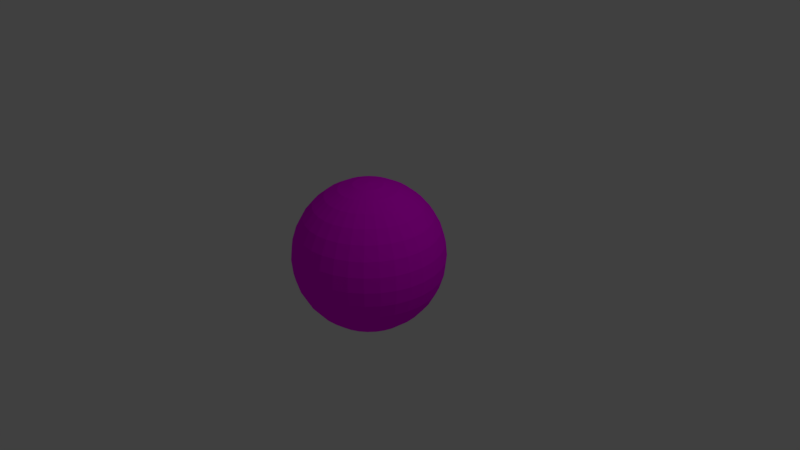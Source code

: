 # Source: sakalbola.blend  (saved by Blender 2.79.0; exported with 4.5.12 LTS)
import bpy
from mathutils import Matrix  # noqa: F401  (used for matrix-valued properties, if any)

bpy.ops.wm.read_factory_settings(use_empty=True)
scene = bpy.context.scene
scene.name = 'Scene'

# ---- collections
col_collection_1 = bpy.data.collections.new('Collection 1'); scene.collection.children.link(col_collection_1)

# ---- images (referenced by path relative to the original .blend; pixels are not part of the script)
import os
ASSET_DIR = os.environ.get("B2B_ASSET_DIR", "")  # directory of the original .blend (textures are referenced by path, not embedded)
HERE = os.path.dirname(os.path.abspath(__file__))  # packed textures are extracted next to this script under _unpacked/

def load_image(name, relpath, width, height, colorspace="sRGB"):
    """Load a texture the original file referenced (path relative to the .blend, or extracted next to this script)."""
    p = next((c for c in (os.path.join(HERE, relpath), os.path.join(ASSET_DIR, relpath)) if relpath and os.path.exists(c)), "")
    if p:
        img = bpy.data.images.load(p, check_existing=True)
        img.name = name
    else:  # same state as the original file: an image datablock whose file is absent (Cycles renders it pink)
        img = bpy.data.images.new(name, width, height)
        img.source = "FILE"
        img.filepath = "//" + (relpath or name)
    img.colorspace_settings.name = colorspace
    return img
img_skalbola = load_image('skalbola', 'skalbola.png', 1024, 1024, 'sRGB')

# ---- materials (node trees are filled in below, after node groups)
mat_material_001 = bpy.data.materials.new('Material.001')
mat_material_001.alpha_threshold = 0.0
mat_material_001.roughness = 0.5

# ---- material node trees
mat_material_001.use_nodes = True; mat_material_001.node_tree.nodes.clear()
_N = mat_material_001.node_tree.nodes; _L = mat_material_001.node_tree.links
n0 = _N.new('ShaderNodeOutputMaterial'); n0.name = 'Material Output'; n0.location = (300, 300)
n1 = _N.new('ShaderNodeBsdfDiffuse'); n1.name = 'Diffuse BSDF'; n1.location = (10, 300)
n2 = _N.new('ShaderNodeTexImage'); n2.name = 'Image Texture'; n2.location = (-180, 300)
n2.width = 140
n2.image = img_skalbola
_L.new(n1.outputs[0], n0.inputs[0])
_L.new(n2.outputs[0], n1.inputs[0])
n0.is_active_output = True

# ---- world
world_world = bpy.data.worlds.new('World'); scene.world = world_world
world_world.color = (0.05088, 0.05088, 0.05088)
world_world.use_sun_shadow = False
world_world.sun_shadow_jitter_overblur = 0.0
world_world.cycles.sampling_method = 'MANUAL'

# ---- cameras
cam_camera = bpy.data.cameras.new('Camera')
cam_camera.clip_end = 100.0
cam_camera.lens = 35.0
cam_camera.sensor_width = 32.0
cam_camera.sensor_height = 18.0
cam_camera.ortho_scale = 7.314
cam_camera.dof.focus_distance = 0.0

# ---- lights
light_lamp = bpy.data.lights.new('Lamp', 'POINT')
light_lamp.transmission_factor = 0.0
light_lamp.cutoff_distance = 30.0
light_lamp.energy = 100.0
light_lamp.shadow_buffer_clip_start = 1.001
light_lamp.shadow_soft_size = 0.1
light_lamp.shadow_maximum_resolution = 0.006
light_lamp.use_absolute_resolution = True

# ---- meshes
me_sphere = bpy.data.meshes.new('Sphere')
me_sphere.from_pydata([(0.0, 0.1951, 0.9808), (0.0, 0.3827, 0.9239), (0.0, 0.5556, 0.8315), (0.0, 0.7071, 0.7071), (0.0, 0.8315, 0.5556), (0.0, 0.9239, 0.3827), (0.0, 0.9808, 0.1951), (0.0, 1.0, 7.55e-08), (0.0, 0.9808, -0.1951), (0.0, 0.5556, -0.8315), (0.03806, 0.1913, 0.9808), (0.07466, 0.3753, 0.9239), (0.1084, 0.5449, 0.8315), (0.1379, 0.6935, 0.7071), (0.1622, 0.8155, 0.5556), (0.1802, 0.9061, 0.3827), (0.1913, 0.9619, 0.1951), (0.1951, 0.9808, 7.55e-08), (0.1913, 0.9619, -0.1951), (0.1802, 0.9061, -0.3827), (0.1622, 0.8155, -0.5556), (0.1379, 0.6935, -0.7071), (0.1084, 0.5449, -0.8315), (0.07466, 0.3753, -0.9239), (0.03806, 0.1913, -0.9808), (0.07466, 0.1802, 0.9808), (0.1464, 0.3536, 0.9239), (0.2126, 0.5133, 0.8315), (0.2706, 0.6533, 0.7071), (0.3182, 0.7682, 0.5556), (0.3536, 0.8536, 0.3827), (0.3753, 0.9061, 0.1951), (0.3827, 0.9239, 7.55e-08), (0.3753, 0.9061, -0.1951), (0.3536, 0.8536, -0.3827), (0.3182, 0.7682, -0.5556), (0.2706, 0.6533, -0.7071), (0.2126, 0.5133, -0.8315), (0.1464, 0.3536, -0.9239), (0.07466, 0.1802, -0.9808), (0.1084, 0.1622, 0.9808), (0.2126, 0.3182, 0.9239), (0.3087, 0.4619, 0.8315), (0.3928, 0.5879, 0.7071), (0.4619, 0.6913, 0.5556), (0.5133, 0.7682, 0.3827), (0.5449, 0.8155, 0.1951), (0.5556, 0.8315, 7.55e-08), (0.5449, 0.8155, -0.1951), (0.5133, 0.7682, -0.3827), (0.4619, 0.6913, -0.5556), (0.3928, 0.5879, -0.7071), (0.3087, 0.4619, -0.8315), (0.2126, 0.3182, -0.9239), (0.1084, 0.1622, -0.9808), (0.1379, 0.1379, 0.9808), (0.2706, 0.2706, 0.9239), (0.3928, 0.3928, 0.8315), (0.5, 0.5, 0.7071), (0.5879, 0.5879, 0.5556), (0.6533, 0.6533, 0.3827), (0.6935, 0.6935, 0.1951), (0.7071, 0.7071, 7.55e-08), (0.6935, 0.6935, -0.1951), (0.6533, 0.6533, -0.3827), (0.5879, 0.5879, -0.5556), (0.5, 0.5, -0.7071), (0.3928, 0.3928, -0.8315), (0.2706, 0.2706, -0.9239), (0.1379, 0.1379, -0.9808), (0.1622, 0.1084, 0.9808), (0.3182, 0.2126, 0.9239), (0.4619, 0.3087, 0.8315), (0.5879, 0.3928, 0.7071), (0.6913, 0.4619, 0.5556), (0.7682, 0.5133, 0.3827), (0.8155, 0.5449, 0.1951), (0.8315, 0.5556, 7.55e-08), (0.8155, 0.5449, -0.1951), (0.7682, 0.5133, -0.3827), (0.6913, 0.4619, -0.5556), (0.5879, 0.3928, -0.7071), (0.4619, 0.3087, -0.8315), (0.3182, 0.2126, -0.9239), (0.1622, 0.1084, -0.9808), (0.1802, 0.07466, 0.9808), (0.3536, 0.1464, 0.9239), (0.5133, 0.2126, 0.8315), (0.6533, 0.2706, 0.7071), (0.7682, 0.3182, 0.5556), (0.8536, 0.3536, 0.3827), (0.9061, 0.3753, 0.1951), (0.9239, 0.3827, 7.55e-08), (0.9061, 0.3753, -0.1951), (0.8536, 0.3536, -0.3827), (0.7682, 0.3182, -0.5556), (0.6533, 0.2706, -0.7071), (0.5133, 0.2126, -0.8315), (0.3536, 0.1464, -0.9239), (0.1802, 0.07466, -0.9808), (0.1913, 0.03806, 0.9808), (0.3753, 0.07466, 0.9239), (0.5449, 0.1084, 0.8315), (0.6935, 0.1379, 0.7071), (0.8155, 0.1622, 0.5556), (0.9061, 0.1802, 0.3827), (0.9619, 0.1913, 0.1951), (0.9808, 0.1951, 7.55e-08), (0.9619, 0.1913, -0.1951), (0.9061, 0.1802, -0.3827), (0.8155, 0.1622, -0.5556), (0.6935, 0.1379, -0.7071), (0.5449, 0.1084, -0.8315), (0.3753, 0.07466, -0.9239), (0.1913, 0.03806, -0.9808), (0.1951, -3.266e-07, 0.9808), (0.3827, -3.192e-07, 0.9239), (0.5556, -3.117e-07, 0.8315), (0.7071, -3.192e-07, 0.7071), (0.8315, -3.341e-07, 0.5556), (0.9239, -2.745e-07, 0.3827), (0.9808, -3.937e-07, 0.1951), (1.0, -3.788e-07, 7.55e-08), (0.9808, -3.937e-07, -0.1951), (0.9239, -2.298e-07, -0.3827), (0.8315, -3.341e-07, -0.5556), (0.7071, -3.192e-07, -0.7071), (0.5556, -3.415e-07, -0.8315), (0.3827, -3.043e-07, -0.9239), (0.1951, -3.08e-07, -0.9808), (0.1913, -0.03806, 0.9808), (0.3753, -0.07466, 0.9239), (0.5449, -0.1084, 0.8315), (0.6935, -0.138, 0.7071), (0.8155, -0.1622, 0.5556), (0.9061, -0.1802, 0.3827), (0.9619, -0.1913, 0.1951), (0.9808, -0.1951, 7.55e-08), (0.9619, -0.1913, -0.1951), (0.9061, -0.1802, -0.3827), (0.8155, -0.1622, -0.5556), (0.6935, -0.138, -0.7071), (0.5449, -0.1084, -0.8315), (0.3753, -0.07466, -0.9239), (0.1913, -0.03806, -0.9808), (0.1802, -0.07466, 0.9808), (0.3536, -0.1464, 0.9239), (0.5133, -0.2126, 0.8315), (0.6533, -0.2706, 0.7071), (0.7682, -0.3182, 0.5556), (0.8536, -0.3536, 0.3827), (0.9061, -0.3753, 0.1951), (0.9239, -0.3827, 7.55e-08), (0.9061, -0.3753, -0.1951), (0.8536, -0.3536, -0.3827), (0.7682, -0.3182, -0.5556), (0.6533, -0.2706, -0.7071), (0.5133, -0.2126, -0.8315), (0.3536, -0.1464, -0.9239), (0.1802, -0.07466, -0.9808), (0.1622, -0.1084, 0.9808), (0.3182, -0.2126, 0.9239), (0.4619, -0.3087, 0.8315), (0.5879, -0.3928, 0.7071), (0.6913, -0.4619, 0.5556), (0.7682, -0.5133, 0.3827), (0.8155, -0.5449, 0.1951), (0.8315, -0.5556, 7.55e-08), (0.8155, -0.5449, -0.1951), (0.7682, -0.5133, -0.3827), (0.6913, -0.4619, -0.5556), (0.5879, -0.3928, -0.7071), (0.4619, -0.3087, -0.8315), (0.3182, -0.2126, -0.9239), (0.1622, -0.1084, -0.9808), (0.1379, -0.138, 0.9808), (0.2706, -0.2706, 0.9239), (0.3928, -0.3928, 0.8315), (0.5, -0.5, 0.7071), (0.5879, -0.5879, 0.5556), (0.6533, -0.6533, 0.3827), (0.6935, -0.6935, 0.1951), (0.7071, -0.7071, 7.55e-08), (0.6935, -0.6935, -0.1951), (0.6533, -0.6533, -0.3827), (0.5879, -0.5879, -0.5556), (0.5, -0.5, -0.7071), (0.3928, -0.3928, -0.8315), (0.2706, -0.2706, -0.9239), (0.1379, -0.138, -0.9808), (0.1084, -0.1622, 0.9808), (0.2126, -0.3182, 0.9239), (0.3087, -0.4619, 0.8315), (0.3928, -0.5879, 0.7071), (0.4619, -0.6913, 0.5556), (0.5133, -0.7682, 0.3827), (0.5449, -0.8155, 0.1951), (0.5556, -0.8315, 7.55e-08), (0.5449, -0.8155, -0.1951), (0.5133, -0.7682, -0.3827), (0.4619, -0.6913, -0.5556), (0.3928, -0.5879, -0.7071), (0.3087, -0.4619, -0.8315), (0.2126, -0.3182, -0.9239), (0.1084, -0.1622, -0.9808), (0.0, -3.258e-07, -1.0), (0.07466, -0.1802, 0.9808), (0.1464, -0.3536, 0.9239), (0.2126, -0.5133, 0.8315), (0.2706, -0.6533, 0.7071), (0.3182, -0.7682, 0.5556), (0.3536, -0.8536, 0.3827), (0.3753, -0.9061, 0.1951), (0.3827, -0.9239, 7.55e-08), (0.3753, -0.9061, -0.1951), (0.3536, -0.8536, -0.3827), (0.3182, -0.7682, -0.5556), (0.2706, -0.6533, -0.7071), (0.2126, -0.5133, -0.8315), (0.1464, -0.3536, -0.9239), (0.07466, -0.1802, -0.9808), (0.03806, -0.1913, 0.9808), (0.07466, -0.3753, 0.9239), (0.1084, -0.5449, 0.8315), (0.1379, -0.6935, 0.7071), (0.1622, -0.8155, 0.5556), (0.1802, -0.9061, 0.3827), (0.1913, -0.9619, 0.1951), (0.1951, -0.9808, 7.55e-08), (0.1913, -0.9619, -0.1951), (0.1802, -0.9061, -0.3827), (0.1622, -0.8155, -0.5556), (0.1379, -0.6935, -0.7071), (0.1084, -0.5449, -0.8315), (0.07466, -0.3753, -0.9239), (0.03806, -0.1913, -0.9808), (-7.212e-09, -0.1951, 0.9808), (4.122e-08, -0.3827, 0.9239), (2.632e-08, -0.5556, 0.8315), (-2.584e-08, -0.7071, 0.7071), (-8.544e-08, -0.8315, 0.5556), (6.357e-08, -0.9239, 0.3827), (-8.544e-08, -0.9808, 0.1951), (-1.003e-07, -1.0, 7.55e-08), (-8.544e-08, -0.9808, -0.1951), (6.357e-08, -0.9239, -0.3827), (-8.544e-08, -0.8315, -0.5556), (-2.584e-08, -0.7071, -0.7071), (-1.094e-08, -0.5556, -0.8315), (3.964e-09, -0.3827, -0.9239), (3.964e-09, -0.1951, -0.9808), (-0.03806, -0.1913, 0.9808), (-0.07466, -0.3753, 0.9239), (-0.1084, -0.5449, 0.8315), (-0.1379, -0.6935, 0.7071), (-0.1622, -0.8155, 0.5556), (-0.1802, -0.9061, 0.3827), (-0.1913, -0.9619, 0.1951), (-0.1951, -0.9808, 7.55e-08), (-0.1913, -0.9619, -0.1951), (-0.1802, -0.9061, -0.3827), (-0.1622, -0.8155, -0.5556), (-0.1379, -0.6935, -0.7071), (-0.1084, -0.5449, -0.8315), (-0.07466, -0.3753, -0.9239), (-0.03806, -0.1913, -0.9808), (-0.07466, -0.1802, 0.9808), (-0.1464, -0.3536, 0.9239), (-0.2126, -0.5133, 0.8315), (-0.2706, -0.6533, 0.7071), (-0.3182, -0.7682, 0.5556), (-0.3536, -0.8536, 0.3827), (-0.3753, -0.9061, 0.1951), (-0.3827, -0.9239, 7.55e-08), (-0.3753, -0.9061, -0.1951), (-0.3536, -0.8536, -0.3827), (-0.3182, -0.7682, -0.5556), (-0.2706, -0.6533, -0.7071), (-0.2126, -0.5133, -0.8315), (-0.1464, -0.3536, -0.9239), (-0.07466, -0.1802, -0.9808), (-0.1084, -0.1622, 0.9808), (-0.2126, -0.3182, 0.9239), (-0.3087, -0.4619, 0.8315), (-0.3928, -0.5879, 0.7071), (-0.4619, -0.6913, 0.5556), (-0.5133, -0.7682, 0.3827), (-0.5449, -0.8155, 0.1951), (-0.5556, -0.8315, 7.55e-08), (-0.5449, -0.8155, -0.1951), (-0.5133, -0.7682, -0.3827), (-0.4619, -0.6913, -0.5556), (-0.3928, -0.5879, -0.7071), (-0.3087, -0.4619, -0.8315), (-0.2126, -0.3182, -0.9239), (-0.1084, -0.1622, -0.9808), (-2.304e-07, -5.562e-07, 1.0), (-0.1379, -0.138, 0.9808), (-0.2706, -0.2706, 0.9239), (-0.3928, -0.3928, 0.8315), (-0.5, -0.5, 0.7071), (-0.5879, -0.5879, 0.5556), (-0.6533, -0.6533, 0.3827), (-0.6935, -0.6935, 0.1951), (-0.7071, -0.7071, 7.55e-08), (-0.6935, -0.6935, -0.1951), (-0.6533, -0.6533, -0.3827), (-0.5879, -0.5879, -0.5556), (-0.5, -0.5, -0.7071), (-0.3928, -0.3928, -0.8315), (-0.2706, -0.2706, -0.9239), (-0.1379, -0.1379, -0.9808), (-0.1622, -0.1084, 0.9808), (-0.3182, -0.2126, 0.9239), (-0.4619, -0.3087, 0.8315), (-0.5879, -0.3928, 0.7071), (-0.6913, -0.4619, 0.5556), (-0.7682, -0.5133, 0.3827), (-0.8155, -0.5449, 0.1951), (-0.8315, -0.5556, 7.55e-08), (-0.8155, -0.5449, -0.1951), (-0.7682, -0.5133, -0.3827), (-0.6913, -0.4619, -0.5556), (-0.5879, -0.3928, -0.7071), (-0.4619, -0.3087, -0.8315), (-0.3182, -0.2126, -0.9239), (-0.1622, -0.1084, -0.9808), (-0.1802, -0.07466, 0.9808), (-0.3536, -0.1464, 0.9239), (-0.5133, -0.2126, 0.8315), (-0.6533, -0.2706, 0.7071), (-0.7682, -0.3182, 0.5556), (-0.8536, -0.3536, 0.3827), (-0.9061, -0.3753, 0.1951), (-0.9239, -0.3827, 7.55e-08), (-0.9061, -0.3753, -0.1951), (-0.8536, -0.3536, -0.3827), (-0.7682, -0.3182, -0.5556), (-0.6533, -0.2706, -0.7071), (-0.5133, -0.2126, -0.8315), (-0.3536, -0.1464, -0.9239), (-0.1802, -0.07466, -0.9808), (-0.1913, -0.03806, 0.9808), (-0.3753, -0.07466, 0.9239), (-0.5449, -0.1084, 0.8315), (-0.6935, -0.1379, 0.7071), (-0.8155, -0.1622, 0.5556), (-0.9061, -0.1802, 0.3827), (-0.9619, -0.1913, 0.1951), (-0.9808, -0.1951, 7.55e-08), (-0.9619, -0.1913, -0.1951), (-0.9061, -0.1802, -0.3827), (-0.8155, -0.1622, -0.5556), (-0.6935, -0.1379, -0.7071), (-0.5449, -0.1084, -0.8315), (-0.3753, -0.07466, -0.9239), (-0.1913, -0.03806, -0.9808), (-0.1951, -3.117e-07, 0.9808), (-0.3827, -2.819e-07, 0.9239), (-0.5556, -2.819e-07, 0.8315), (-0.7071, -1.851e-07, 0.7071), (-0.8315, -1.404e-07, 0.5556), (-0.9239, -3.192e-07, 0.3827), (-0.9808, -9.567e-08, 0.1951), (-1.0, -1.404e-07, 7.55e-08), (-0.9808, -9.567e-08, -0.1951), (-0.9239, -3.192e-07, -0.3827), (-0.8315, -1.404e-07, -0.5556), (-0.7071, -1.851e-07, -0.7071), (-0.5556, -2.596e-07, -0.8315), (-0.3827, -2.521e-07, -0.9239), (-0.1951, -3.155e-07, -0.9808), (-0.1913, 0.03806, 0.9808), (-0.3753, 0.07466, 0.9239), (-0.5449, 0.1084, 0.8315), (-0.6935, 0.1379, 0.7071), (-0.8155, 0.1622, 0.5556), (-0.9061, 0.1802, 0.3827), (-0.9619, 0.1913, 0.1951), (-0.9808, 0.1951, 7.55e-08), (-0.9619, 0.1913, -0.1951), (-0.9061, 0.1802, -0.3827), (-0.8155, 0.1622, -0.5556), (-0.6935, 0.1379, -0.7071), (-0.5449, 0.1084, -0.8315), (-0.3753, 0.07466, -0.9239), (-0.1913, 0.03806, -0.9808), (-0.1802, 0.07466, 0.9808), (-0.3536, 0.1464, 0.9239), (-0.5133, 0.2126, 0.8315), (-0.6533, 0.2706, 0.7071), (-0.7682, 0.3182, 0.5556), (-0.8536, 0.3536, 0.3827), (-0.9061, 0.3753, 0.1951), (-0.9239, 0.3827, 7.55e-08), (-0.9061, 0.3753, -0.1951), (-0.8536, 0.3536, -0.3827), (-0.7682, 0.3182, -0.5556), (-0.6533, 0.2706, -0.7071), (-0.5133, 0.2126, -0.8315), (-0.3536, 0.1464, -0.9239), (-0.1802, 0.07466, -0.9808), (-0.1622, 0.1084, 0.9808), (-0.3182, 0.2126, 0.9239), (-0.4619, 0.3087, 0.8315), (-0.5879, 0.3928, 0.7071), (-0.6913, 0.4619, 0.5556), (-0.7682, 0.5133, 0.3827), (-0.8155, 0.5449, 0.1951), (-0.8315, 0.5556, 7.55e-08), (-0.8155, 0.5449, -0.1951), (-0.7682, 0.5133, -0.3827), (-0.6913, 0.4619, -0.5556), (-0.5879, 0.3928, -0.7071), (-0.4619, 0.3087, -0.8315), (-0.3182, 0.2126, -0.9239), (-0.1622, 0.1084, -0.9808), (-0.1379, 0.1379, 0.9808), (-0.2706, 0.2706, 0.9239), (-0.3928, 0.3928, 0.8315), (-0.5, 0.5, 0.7071), (-0.5879, 0.5879, 0.5556), (-0.6533, 0.6533, 0.3827), (-0.6935, 0.6935, 0.1951), (-0.7071, 0.7071, 7.55e-08), (-0.6935, 0.6935, -0.1951), (-0.6533, 0.6533, -0.3827), (-0.5879, 0.5879, -0.5556), (-0.5, 0.5, -0.7071), (-0.3928, 0.3928, -0.8315), (-0.2706, 0.2706, -0.9239), (-0.1379, 0.1379, -0.9808), (-0.1084, 0.1622, 0.9808), (-0.2126, 0.3182, 0.9239), (-0.3087, 0.4619, 0.8315), (-0.3928, 0.5879, 0.7071), (-0.4619, 0.6913, 0.5556), (-0.5133, 0.7682, 0.3827), (-0.5449, 0.8155, 0.1951), (-0.5556, 0.8315, 7.55e-08), (-0.5449, 0.8155, -0.1951), (-0.5133, 0.7682, -0.3827), (-0.4619, 0.6913, -0.5556), (-0.3928, 0.5879, -0.7071), (-0.3087, 0.4619, -0.8315), (-0.2126, 0.3182, -0.9239), (-0.1084, 0.1622, -0.9808), (-0.07466, 0.1802, 0.9808), (-0.1464, 0.3536, 0.9239), (-0.2126, 0.5133, 0.8315), (-0.2706, 0.6533, 0.7071), (-0.3182, 0.7682, 0.5556), (-0.3536, 0.8536, 0.3827), (-0.3753, 0.9061, 0.1951), (-0.3827, 0.9239, 7.55e-08), (-0.3753, 0.9061, -0.1951), (-0.3536, 0.8536, -0.3827), (-0.3182, 0.7682, -0.5556), (-0.2706, 0.6533, -0.7071), (-0.2126, 0.5133, -0.8315), (-0.1464, 0.3536, -0.9239), (-0.07466, 0.1802, -0.9808), (-0.03806, 0.1913, 0.9808), (-0.07466, 0.3753, 0.9239), (-0.1084, 0.5449, 0.8315), (-0.1379, 0.6935, 0.7071), (-0.1622, 0.8155, 0.5556), (-0.1802, 0.9061, 0.3827), (-0.1913, 0.9619, 0.1951), (-0.1951, 0.9808, 7.55e-08), (-0.1913, 0.9619, -0.1951), (-0.1802, 0.9061, -0.3827), (-0.1622, 0.8155, -0.5556), (-0.1379, 0.6935, -0.7071), (-0.1084, 0.5449, -0.8315), (-0.07466, 0.3753, -0.9239), (-0.03806, 0.1913, -0.9808), (6.357e-08, 0.9239, -0.3827), (2.722e-07, 0.8315, -0.5556), (1.53e-07, 0.7071, -0.7071), (7.847e-08, 0.3827, -0.9239), (1.514e-08, 0.1951, -0.9808)], [], [(6, 5, 15, 16), (481, 480, 23, 24), (7, 6, 16, 17), (0, 296, 10), (205, 481, 24), (8, 7, 17, 18), (1, 0, 10, 11), (477, 8, 18, 19), (2, 1, 11, 12), (478, 477, 19, 20), (3, 2, 12, 13), (479, 478, 20, 21), (4, 3, 13, 14), (9, 479, 21, 22), (5, 4, 14, 15), (480, 9, 22, 23), (22, 21, 36, 37), (15, 14, 29, 30), (23, 22, 37, 38), (16, 15, 30, 31), (24, 23, 38, 39), (17, 16, 31, 32), (10, 296, 25), (205, 24, 39), (18, 17, 32, 33), (11, 10, 25, 26), (19, 18, 33, 34), (12, 11, 26, 27), (20, 19, 34, 35), (13, 12, 27, 28), (21, 20, 35, 36), (14, 13, 28, 29), (34, 33, 48, 49), (27, 26, 41, 42), (35, 34, 49, 50), (28, 27, 42, 43), (36, 35, 50, 51), (29, 28, 43, 44), (37, 36, 51, 52), (30, 29, 44, 45), (38, 37, 52, 53), (31, 30, 45, 46), (39, 38, 53, 54), (32, 31, 46, 47), (25, 296, 40), (205, 39, 54), (33, 32, 47, 48), (26, 25, 40, 41), (53, 52, 67, 68), (46, 45, 60, 61), (54, 53, 68, 69), (47, 46, 61, 62), (40, 296, 55), (205, 54, 69), (48, 47, 62, 63), (41, 40, 55, 56), (49, 48, 63, 64), (42, 41, 56, 57), (50, 49, 64, 65), (43, 42, 57, 58), (51, 50, 65, 66), (44, 43, 58, 59), (52, 51, 66, 67), (45, 44, 59, 60), (57, 56, 71, 72), (65, 64, 79, 80), (58, 57, 72, 73), (66, 65, 80, 81), (59, 58, 73, 74), (67, 66, 81, 82), (60, 59, 74, 75), (68, 67, 82, 83), (61, 60, 75, 76), (69, 68, 83, 84), (62, 61, 76, 77), (55, 296, 70), (205, 69, 84), (63, 62, 77, 78), (56, 55, 70, 71), (64, 63, 78, 79), (76, 75, 90, 91), (84, 83, 98, 99), (77, 76, 91, 92), (70, 296, 85), (205, 84, 99), (78, 77, 92, 93), (71, 70, 85, 86), (79, 78, 93, 94), (72, 71, 86, 87), (80, 79, 94, 95), (73, 72, 87, 88), (81, 80, 95, 96), (74, 73, 88, 89), (82, 81, 96, 97), (75, 74, 89, 90), (83, 82, 97, 98), (95, 94, 109, 110), (88, 87, 102, 103), (96, 95, 110, 111), (89, 88, 103, 104), (97, 96, 111, 112), (90, 89, 104, 105), (98, 97, 112, 113), (91, 90, 105, 106), (99, 98, 113, 114), (92, 91, 106, 107), (85, 296, 100), (205, 99, 114), (93, 92, 107, 108), (86, 85, 100, 101), (94, 93, 108, 109), (87, 86, 101, 102), (114, 113, 128, 129), (107, 106, 121, 122), (100, 296, 115), (205, 114, 129), (108, 107, 122, 123), (101, 100, 115, 116), (109, 108, 123, 124), (102, 101, 116, 117), (110, 109, 124, 125), (103, 102, 117, 118), (111, 110, 125, 126), (104, 103, 118, 119), (112, 111, 126, 127), (105, 104, 119, 120), (113, 112, 127, 128), (106, 105, 120, 121), (118, 117, 132, 133), (126, 125, 140, 141), (119, 118, 133, 134), (127, 126, 141, 142), (120, 119, 134, 135), (128, 127, 142, 143), (121, 120, 135, 136), (129, 128, 143, 144), (122, 121, 136, 137), (115, 296, 130), (205, 129, 144), (123, 122, 137, 138), (116, 115, 130, 131), (124, 123, 138, 139), (117, 116, 131, 132), (125, 124, 139, 140), (137, 136, 151, 152), (130, 296, 145), (205, 144, 159), (138, 137, 152, 153), (131, 130, 145, 146), (139, 138, 153, 154), (132, 131, 146, 147), (140, 139, 154, 155), (133, 132, 147, 148), (141, 140, 155, 156), (134, 133, 148, 149), (142, 141, 156, 157), (135, 134, 149, 150), (143, 142, 157, 158), (136, 135, 150, 151), (144, 143, 158, 159), (156, 155, 170, 171), (149, 148, 163, 164), (157, 156, 171, 172), (150, 149, 164, 165), (158, 157, 172, 173), (151, 150, 165, 166), (159, 158, 173, 174), (152, 151, 166, 167), (145, 296, 160), (205, 159, 174), (153, 152, 167, 168), (146, 145, 160, 161), (154, 153, 168, 169), (147, 146, 161, 162), (155, 154, 169, 170), (148, 147, 162, 163), (205, 174, 189), (168, 167, 182, 183), (161, 160, 175, 176), (169, 168, 183, 184), (162, 161, 176, 177), (170, 169, 184, 185), (163, 162, 177, 178), (171, 170, 185, 186), (164, 163, 178, 179), (172, 171, 186, 187), (165, 164, 179, 180), (173, 172, 187, 188), (166, 165, 180, 181), (174, 173, 188, 189), (167, 166, 181, 182), (160, 296, 175), (187, 186, 201, 202), (180, 179, 194, 195), (188, 187, 202, 203), (181, 180, 195, 196), (189, 188, 203, 204), (182, 181, 196, 197), (175, 296, 190), (205, 189, 204), (183, 182, 197, 198), (176, 175, 190, 191), (184, 183, 198, 199), (177, 176, 191, 192), (185, 184, 199, 200), (178, 177, 192, 193), (186, 185, 200, 201), (179, 178, 193, 194), (191, 190, 206, 207), (199, 198, 214, 215), (192, 191, 207, 208), (200, 199, 215, 216), (193, 192, 208, 209), (201, 200, 216, 217), (194, 193, 209, 210), (202, 201, 217, 218), (195, 194, 210, 211), (203, 202, 218, 219), (196, 195, 211, 212), (204, 203, 219, 220), (197, 196, 212, 213), (190, 296, 206), (205, 204, 220), (198, 197, 213, 214), (211, 210, 225, 226), (219, 218, 233, 234), (212, 211, 226, 227), (220, 219, 234, 235), (213, 212, 227, 228), (206, 296, 221), (205, 220, 235), (214, 213, 228, 229), (207, 206, 221, 222), (215, 214, 229, 230), (208, 207, 222, 223), (216, 215, 230, 231), (209, 208, 223, 224), (217, 216, 231, 232), (210, 209, 224, 225), (218, 217, 232, 233), (230, 229, 244, 245), (223, 222, 237, 238), (231, 230, 245, 246), (224, 223, 238, 239), (232, 231, 246, 247), (225, 224, 239, 240), (233, 232, 247, 248), (226, 225, 240, 241), (234, 233, 248, 249), (227, 226, 241, 242), (235, 234, 249, 250), (228, 227, 242, 243), (221, 296, 236), (205, 235, 250), (229, 228, 243, 244), (222, 221, 236, 237), (249, 248, 263, 264), (242, 241, 256, 257), (250, 249, 264, 265), (243, 242, 257, 258), (236, 296, 251), (205, 250, 265), (244, 243, 258, 259), (237, 236, 251, 252), (245, 244, 259, 260), (238, 237, 252, 253), (246, 245, 260, 261), (239, 238, 253, 254), (247, 246, 261, 262), (240, 239, 254, 255), (248, 247, 262, 263), (241, 240, 255, 256), (253, 252, 267, 268), (261, 260, 275, 276), (254, 253, 268, 269), (262, 261, 276, 277), (255, 254, 269, 270), (263, 262, 277, 278), (256, 255, 270, 271), (264, 263, 278, 279), (257, 256, 271, 272), (265, 264, 279, 280), (258, 257, 272, 273), (251, 296, 266), (205, 265, 280), (259, 258, 273, 274), (252, 251, 266, 267), (260, 259, 274, 275), (272, 271, 286, 287), (280, 279, 294, 295), (273, 272, 287, 288), (266, 296, 281), (205, 280, 295), (274, 273, 288, 289), (267, 266, 281, 282), (275, 274, 289, 290), (268, 267, 282, 283), (276, 275, 290, 291), (269, 268, 283, 284), (277, 276, 291, 292), (270, 269, 284, 285), (278, 277, 292, 293), (271, 270, 285, 286), (279, 278, 293, 294), (291, 290, 306, 307), (284, 283, 299, 300), (292, 291, 307, 308), (285, 284, 300, 301), (293, 292, 308, 309), (286, 285, 301, 302), (294, 293, 309, 310), (287, 286, 302, 303), (295, 294, 310, 311), (288, 287, 303, 304), (281, 296, 297), (205, 295, 311), (289, 288, 304, 305), (282, 281, 297, 298), (290, 289, 305, 306), (283, 282, 298, 299), (311, 310, 325, 326), (304, 303, 318, 319), (297, 296, 312), (205, 311, 326), (305, 304, 319, 320), (298, 297, 312, 313), (306, 305, 320, 321), (299, 298, 313, 314), (307, 306, 321, 322), (300, 299, 314, 315), (308, 307, 322, 323), (301, 300, 315, 316), (309, 308, 323, 324), (302, 301, 316, 317), (310, 309, 324, 325), (303, 302, 317, 318), (323, 322, 337, 338), (316, 315, 330, 331), (324, 323, 338, 339), (317, 316, 331, 332), (325, 324, 339, 340), (318, 317, 332, 333), (326, 325, 340, 341), (319, 318, 333, 334), (312, 296, 327), (205, 326, 341), (320, 319, 334, 335), (313, 312, 327, 328), (321, 320, 335, 336), (314, 313, 328, 329), (322, 321, 336, 337), (315, 314, 329, 330), (327, 296, 342), (205, 341, 356), (335, 334, 349, 350), (328, 327, 342, 343), (336, 335, 350, 351), (329, 328, 343, 344), (337, 336, 351, 352), (330, 329, 344, 345), (338, 337, 352, 353), (331, 330, 345, 346), (339, 338, 353, 354), (332, 331, 346, 347), (340, 339, 354, 355), (333, 332, 347, 348), (341, 340, 355, 356), (334, 333, 348, 349), (346, 345, 360, 361), (354, 353, 368, 369), (347, 346, 361, 362), (355, 354, 369, 370), (348, 347, 362, 363), (356, 355, 370, 371), (349, 348, 363, 364), (342, 296, 357), (205, 356, 371), (350, 349, 364, 365), (343, 342, 357, 358), (351, 350, 365, 366), (344, 343, 358, 359), (352, 351, 366, 367), (345, 344, 359, 360), (353, 352, 367, 368), (365, 364, 379, 380), (358, 357, 372, 373), (366, 365, 380, 381), (359, 358, 373, 374), (367, 366, 381, 382), (360, 359, 374, 375), (368, 367, 382, 383), (361, 360, 375, 376), (369, 368, 383, 384), (362, 361, 376, 377), (370, 369, 384, 385), (363, 362, 377, 378), (371, 370, 385, 386), (364, 363, 378, 379), (357, 296, 372), (205, 371, 386), (384, 383, 398, 399), (377, 376, 391, 392), (385, 384, 399, 400), (378, 377, 392, 393), (386, 385, 400, 401), (379, 378, 393, 394), (372, 296, 387), (205, 386, 401), (380, 379, 394, 395), (373, 372, 387, 388), (381, 380, 395, 396), (374, 373, 388, 389), (382, 381, 396, 397), (375, 374, 389, 390), (383, 382, 397, 398), (376, 375, 390, 391), (388, 387, 402, 403), (396, 395, 410, 411), (389, 388, 403, 404), (397, 396, 411, 412), (390, 389, 404, 405), (398, 397, 412, 413), (391, 390, 405, 406), (399, 398, 413, 414), (392, 391, 406, 407), (400, 399, 414, 415), (393, 392, 407, 408), (401, 400, 415, 416), (394, 393, 408, 409), (387, 296, 402), (205, 401, 416), (395, 394, 409, 410), (407, 406, 421, 422), (415, 414, 429, 430), (408, 407, 422, 423), (416, 415, 430, 431), (409, 408, 423, 424), (402, 296, 417), (205, 416, 431), (410, 409, 424, 425), (403, 402, 417, 418), (411, 410, 425, 426), (404, 403, 418, 419), (412, 411, 426, 427), (405, 404, 419, 420), (413, 412, 427, 428), (406, 405, 420, 421), (414, 413, 428, 429), (426, 425, 440, 441), (419, 418, 433, 434), (427, 426, 441, 442), (420, 419, 434, 435), (428, 427, 442, 443), (421, 420, 435, 436), (429, 428, 443, 444), (422, 421, 436, 437), (430, 429, 444, 445), (423, 422, 437, 438), (431, 430, 445, 446), (424, 423, 438, 439), (417, 296, 432), (205, 431, 446), (425, 424, 439, 440), (418, 417, 432, 433), (445, 444, 459, 460), (438, 437, 452, 453), (446, 445, 460, 461), (439, 438, 453, 454), (432, 296, 447), (205, 446, 461), (440, 439, 454, 455), (433, 432, 447, 448), (441, 440, 455, 456), (434, 433, 448, 449), (442, 441, 456, 457), (435, 434, 449, 450), (443, 442, 457, 458), (436, 435, 450, 451), (444, 443, 458, 459), (437, 436, 451, 452), (457, 456, 471, 472), (450, 449, 464, 465), (458, 457, 472, 473), (451, 450, 465, 466), (459, 458, 473, 474), (452, 451, 466, 467), (460, 459, 474, 475), (453, 452, 467, 468), (461, 460, 475, 476), (454, 453, 468, 469), (447, 296, 462), (205, 461, 476), (455, 454, 469, 470), (448, 447, 462, 463), (456, 455, 470, 471), (449, 448, 463, 464), (476, 475, 480, 481), (469, 468, 6, 7), (462, 296, 0), (205, 476, 481), (470, 469, 7, 8), (463, 462, 0, 1), (471, 470, 8, 477), (464, 463, 1, 2), (472, 471, 477, 478), (465, 464, 2, 3), (473, 472, 478, 479), (466, 465, 3, 4), (474, 473, 479, 9), (467, 466, 4, 5), (475, 474, 9, 480), (468, 467, 5, 6)])
_uv = me_sphere.uv_layers.new(name='UVMap')
_uv.uv.foreach_set('vector', [0.7964, 0.6188, 0.7807, 0.6746, 0.7517, 0.647, 0.7673, 0.5917, 0.9428, 0.1825, 0.9075, 0.2287, 0.8934, 0.2131, 0.9357, 0.1729, 0.8101, 0.562, 0.7964, 0.6188, 0.7673, 0.5917, 0.7814, 0.5356, 0.5673, 0.8683, 0.4953, 0.8529, 0.5665, 0.8561, 0.9953, 0.1471, 0.9428, 0.1825, 0.9357, 0.1729, 0.8228, 0.5049, 0.8101, 0.562, 0.7814, 0.5356, 0.795, 0.4792, 0.6415, 0.8572, 0.5673, 0.8683, 0.5665, 0.8561, 0.6303, 0.8356, 0.8355, 0.4477, 0.8228, 0.5049, 0.795, 0.4792, 0.8088, 0.423, 0.6975, 0.8245, 0.6415, 0.8572, 0.6303, 0.8356, 0.6769, 0.7985, 0.8489, 0.3908, 0.8355, 0.4477, 0.8088, 0.423, 0.8239, 0.3674, 0.7351, 0.7797, 0.6975, 0.8245, 0.6769, 0.7985, 0.7094, 0.7521, 0.8642, 0.3348, 0.8489, 0.3908, 0.8239, 0.3674, 0.8416, 0.3131, 0.7612, 0.7287, 0.7351, 0.7797, 0.7094, 0.7521, 0.7331, 0.7009, 0.8829, 0.2803, 0.8642, 0.3348, 0.8416, 0.3131, 0.8637, 0.261, 0.7807, 0.6746, 0.7612, 0.7287, 0.7331, 0.7009, 0.7517, 0.647, 0.9075, 0.2287, 0.8829, 0.2803, 0.8637, 0.261, 0.8934, 0.2131, 0.8637, 0.261, 0.8416, 0.3131, 0.8187, 0.2891, 0.8445, 0.2394, 0.7517, 0.647, 0.7331, 0.7009, 0.7066, 0.6734, 0.724, 0.6192, 0.8934, 0.2131, 0.8637, 0.261, 0.8445, 0.2394, 0.8799, 0.1955, 0.7673, 0.5917, 0.7517, 0.647, 0.724, 0.6192, 0.7392, 0.5639, 0.9357, 0.1729, 0.8934, 0.2131, 0.8799, 0.1955, 0.9299, 0.1622, 0.7814, 0.5356, 0.7673, 0.5917, 0.7392, 0.5639, 0.7533, 0.508, 0.5665, 0.8561, 0.4953, 0.8529, 0.5633, 0.8443, 0.9953, 0.1471, 0.9357, 0.1729, 0.9299, 0.1622, 0.795, 0.4792, 0.7814, 0.5356, 0.7533, 0.508, 0.7673, 0.4521, 0.6303, 0.8356, 0.5665, 0.8561, 0.5633, 0.8443, 0.6181, 0.8154, 0.8088, 0.423, 0.795, 0.4792, 0.7673, 0.4521, 0.7821, 0.3966, 0.6769, 0.7985, 0.6303, 0.8356, 0.6181, 0.8154, 0.6572, 0.7739, 0.8239, 0.3674, 0.8088, 0.423, 0.7821, 0.3966, 0.7987, 0.342, 0.7094, 0.7521, 0.6769, 0.7985, 0.6572, 0.7739, 0.6852, 0.7255, 0.8416, 0.3131, 0.8239, 0.3674, 0.7987, 0.342, 0.8187, 0.2891, 0.7331, 0.7009, 0.7094, 0.7521, 0.6852, 0.7255, 0.7066, 0.6734, 0.7821, 0.3966, 0.7673, 0.4521, 0.7395, 0.4243, 0.7549, 0.369, 0.6572, 0.7739, 0.6181, 0.8154, 0.605, 0.7968, 0.6379, 0.7511, 0.7987, 0.342, 0.7821, 0.3966, 0.7549, 0.369, 0.7728, 0.315, 0.6852, 0.7255, 0.6572, 0.7739, 0.6379, 0.7511, 0.662, 0.7004, 0.8187, 0.2891, 0.7987, 0.342, 0.7728, 0.315, 0.7952, 0.2633, 0.7066, 0.6734, 0.6852, 0.7255, 0.662, 0.7004, 0.681, 0.647, 0.8445, 0.2394, 0.8187, 0.2891, 0.7952, 0.2633, 0.8251, 0.2159, 0.724, 0.6192, 0.7066, 0.6734, 0.681, 0.647, 0.697, 0.592, 0.8799, 0.1955, 0.8445, 0.2394, 0.8251, 0.2159, 0.8671, 0.1762, 0.7392, 0.5639, 0.724, 0.6192, 0.697, 0.592, 0.7115, 0.5362, 0.9299, 0.1622, 0.8799, 0.1955, 0.8671, 0.1762, 0.9256, 0.1507, 0.7533, 0.508, 0.7392, 0.5639, 0.7115, 0.5362, 0.7253, 0.4802, 0.5633, 0.8443, 0.4953, 0.8529, 0.5583, 0.8331, 0.9953, 0.1471, 0.9299, 0.1622, 0.9256, 0.1507, 0.7673, 0.4521, 0.7533, 0.508, 0.7253, 0.4802, 0.7395, 0.4243, 0.6181, 0.8154, 0.5633, 0.8443, 0.5583, 0.8331, 0.605, 0.7968, 0.8671, 0.1762, 0.8251, 0.2159, 0.805, 0.1906, 0.8553, 0.1554, 0.7115, 0.5362, 0.697, 0.592, 0.6704, 0.5662, 0.6838, 0.5096, 0.9256, 0.1507, 0.8671, 0.1762, 0.8553, 0.1554, 0.9234, 0.1387, 0.7253, 0.4802, 0.7115, 0.5362, 0.6838, 0.5096, 0.697, 0.453, 0.5583, 0.8331, 0.4953, 0.8529, 0.552, 0.8229, 0.9953, 0.1471, 0.9256, 0.1507, 0.9234, 0.1387, 0.7395, 0.4243, 0.7253, 0.4802, 0.697, 0.453, 0.711, 0.3967, 0.605, 0.7968, 0.5583, 0.8331, 0.552, 0.8229, 0.5912, 0.78, 0.7549, 0.369, 0.7395, 0.4243, 0.711, 0.3967, 0.7267, 0.3412, 0.6379, 0.7511, 0.605, 0.7968, 0.5912, 0.78, 0.6187, 0.7305, 0.7728, 0.315, 0.7549, 0.369, 0.7267, 0.3412, 0.7457, 0.2873, 0.662, 0.7004, 0.6379, 0.7511, 0.6187, 0.7305, 0.6393, 0.6774, 0.7952, 0.2633, 0.7728, 0.315, 0.7457, 0.2873, 0.7705, 0.2363, 0.681, 0.647, 0.662, 0.7004, 0.6393, 0.6774, 0.656, 0.6223, 0.8251, 0.2159, 0.7952, 0.2633, 0.7705, 0.2363, 0.805, 0.1906, 0.697, 0.592, 0.681, 0.647, 0.656, 0.6223, 0.6704, 0.5662, 0.6187, 0.7305, 0.5912, 0.78, 0.5768, 0.7653, 0.5995, 0.7122, 0.7457, 0.2873, 0.7267, 0.3412, 0.697, 0.314, 0.7167, 0.2596, 0.6393, 0.6774, 0.6187, 0.7305, 0.5995, 0.7122, 0.6167, 0.6567, 0.7705, 0.2363, 0.7457, 0.2873, 0.7167, 0.2596, 0.7437, 0.2085, 0.656, 0.6223, 0.6393, 0.6774, 0.6167, 0.6567, 0.631, 0.6, 0.805, 0.1906, 0.7705, 0.2363, 0.7437, 0.2085, 0.7838, 0.1641, 0.6704, 0.5662, 0.656, 0.6223, 0.631, 0.6, 0.6437, 0.5426, 0.8553, 0.1554, 0.805, 0.1906, 0.7838, 0.1641, 0.8448, 0.1333, 0.6838, 0.5096, 0.6704, 0.5662, 0.6437, 0.5426, 0.6557, 0.4849, 0.9234, 0.1387, 0.8553, 0.1554, 0.8448, 0.1333, 0.9238, 0.1265, 0.697, 0.453, 0.6838, 0.5096, 0.6557, 0.4849, 0.668, 0.4273, 0.552, 0.8229, 0.4953, 0.8529, 0.5445, 0.8138, 0.9953, 0.1471, 0.9234, 0.1387, 0.9238, 0.1265, 0.711, 0.3967, 0.697, 0.453, 0.668, 0.4273, 0.6814, 0.3701, 0.5912, 0.78, 0.552, 0.8229, 0.5445, 0.8138, 0.5768, 0.7653, 0.7267, 0.3412, 0.711, 0.3967, 0.6814, 0.3701, 0.697, 0.314, 0.6557, 0.4849, 0.6437, 0.5426, 0.6166, 0.5217, 0.627, 0.4628, 0.9238, 0.1265, 0.8448, 0.1333, 0.8363, 0.1103, 0.9275, 0.1147, 0.668, 0.4273, 0.6557, 0.4849, 0.627, 0.4628, 0.6379, 0.404, 0.5445, 0.8138, 0.4953, 0.8529, 0.5362, 0.806, 0.9953, 0.1471, 0.9238, 0.1265, 0.9275, 0.1147, 0.6814, 0.3701, 0.668, 0.4273, 0.6379, 0.404, 0.6502, 0.3457, 0.5768, 0.7653, 0.5445, 0.8138, 0.5362, 0.806, 0.562, 0.7528, 0.697, 0.314, 0.6814, 0.3701, 0.6502, 0.3457, 0.665, 0.2884, 0.5995, 0.7122, 0.5768, 0.7653, 0.562, 0.7528, 0.5801, 0.6966, 0.7167, 0.2596, 0.697, 0.314, 0.665, 0.2884, 0.6847, 0.2328, 0.6167, 0.6567, 0.5995, 0.7122, 0.5801, 0.6966, 0.5941, 0.639, 0.7437, 0.2085, 0.7167, 0.2596, 0.6847, 0.2328, 0.7136, 0.1808, 0.631, 0.6, 0.6167, 0.6567, 0.5941, 0.639, 0.6059, 0.5805, 0.7838, 0.1641, 0.7437, 0.2085, 0.7136, 0.1808, 0.7604, 0.1367, 0.6437, 0.5426, 0.631, 0.6, 0.6059, 0.5805, 0.6166, 0.5217, 0.8448, 0.1333, 0.7838, 0.1641, 0.7604, 0.1367, 0.8363, 0.1103, 0.6847, 0.2328, 0.665, 0.2884, 0.6303, 0.2656, 0.6488, 0.2083, 0.5941, 0.639, 0.5801, 0.6966, 0.5606, 0.684, 0.5714, 0.6244, 0.7136, 0.1808, 0.6847, 0.2328, 0.6488, 0.2083, 0.6783, 0.1543, 0.6059, 0.5805, 0.5941, 0.639, 0.5714, 0.6244, 0.5806, 0.5644, 0.7604, 0.1367, 0.7136, 0.1808, 0.6783, 0.1543, 0.7327, 0.1088, 0.6166, 0.5217, 0.6059, 0.5805, 0.5806, 0.5644, 0.5891, 0.5043, 0.8363, 0.1103, 0.7604, 0.1367, 0.7327, 0.1088, 0.8314, 0.08657, 0.627, 0.4628, 0.6166, 0.5217, 0.5891, 0.5043, 0.5975, 0.4441, 0.9275, 0.1147, 0.8363, 0.1103, 0.8314, 0.08657, 0.9355, 0.1038, 0.6379, 0.404, 0.627, 0.4628, 0.5975, 0.4441, 0.6066, 0.3841, 0.5362, 0.806, 0.4953, 0.8529, 0.5272, 0.7996, 0.9953, 0.1471, 0.9275, 0.1147, 0.9355, 0.1038, 0.6502, 0.3457, 0.6379, 0.404, 0.6066, 0.3841, 0.6171, 0.3244, 0.562, 0.7528, 0.5362, 0.806, 0.5272, 0.7996, 0.5468, 0.7426, 0.665, 0.2884, 0.6502, 0.3457, 0.6171, 0.3244, 0.6303, 0.2656, 0.5801, 0.6966, 0.562, 0.7528, 0.5468, 0.7426, 0.5606, 0.684, 0.9355, 0.1038, 0.8314, 0.08657, 0.8339, 0.06271, 0.9485, 0.09453, 0.6066, 0.3841, 0.5975, 0.4441, 0.5672, 0.4296, 0.5739, 0.3684, 0.5272, 0.7996, 0.4953, 0.8529, 0.5178, 0.7949, 0.9953, 0.1471, 0.9355, 0.1038, 0.9485, 0.09453, 0.6171, 0.3244, 0.6066, 0.3841, 0.5739, 0.3684, 0.5819, 0.3075, 0.5468, 0.7426, 0.5272, 0.7996, 0.5178, 0.7949, 0.5313, 0.7351, 0.6303, 0.2656, 0.6171, 0.3244, 0.5819, 0.3075, 0.5923, 0.247, 0.5606, 0.684, 0.5468, 0.7426, 0.5313, 0.7351, 0.5409, 0.6744, 0.6488, 0.2083, 0.6303, 0.2656, 0.5923, 0.247, 0.6078, 0.1876, 0.5714, 0.6244, 0.5606, 0.684, 0.5409, 0.6744, 0.5484, 0.6134, 0.6783, 0.1543, 0.6488, 0.2083, 0.6078, 0.1876, 0.635, 0.1306, 0.5806, 0.5644, 0.5714, 0.6244, 0.5484, 0.6134, 0.5549, 0.5522, 0.7327, 0.1088, 0.6783, 0.1543, 0.635, 0.1306, 0.696, 0.0815, 0.5891, 0.5043, 0.5806, 0.5644, 0.5549, 0.5522, 0.561, 0.4909, 0.8314, 0.08657, 0.7327, 0.1088, 0.696, 0.0815, 0.8339, 0.06271, 0.5975, 0.4441, 0.5891, 0.5043, 0.561, 0.4909, 0.5672, 0.4296, 0.5484, 0.6134, 0.5409, 0.6744, 0.521, 0.6683, 0.5252, 0.6062, 0.635, 0.1306, 0.6078, 0.1876, 0.5612, 0.1728, 0.5806, 0.1125, 0.5549, 0.5522, 0.5484, 0.6134, 0.5252, 0.6062, 0.5289, 0.5441, 0.696, 0.0815, 0.635, 0.1306, 0.5806, 0.1125, 0.6382, 0.05684, 0.561, 0.4909, 0.5549, 0.5522, 0.5289, 0.5441, 0.5324, 0.482, 0.8339, 0.06271, 0.696, 0.0815, 0.6382, 0.05684, 0.8565, 0.03989, 0.5672, 0.4296, 0.561, 0.4909, 0.5324, 0.482, 0.536, 0.4199, 0.9485, 0.09453, 0.8339, 0.06271, 0.8565, 0.03989, 0.9666, 0.08793, 0.5739, 0.3684, 0.5672, 0.4296, 0.536, 0.4199, 0.54, 0.3579, 0.5178, 0.7949, 0.4953, 0.8529, 0.508, 0.7918, 0.9953, 0.1471, 0.9485, 0.09453, 0.9666, 0.08793, 0.5819, 0.3075, 0.5739, 0.3684, 0.54, 0.3579, 0.5448, 0.2959, 0.5313, 0.7351, 0.5178, 0.7949, 0.508, 0.7918, 0.5156, 0.7302, 0.5923, 0.247, 0.5819, 0.3075, 0.5448, 0.2959, 0.5512, 0.2341, 0.5409, 0.6744, 0.5313, 0.7351, 0.5156, 0.7302, 0.521, 0.6683, 0.6078, 0.1876, 0.5923, 0.247, 0.5512, 0.2341, 0.5612, 0.1728, 0.54, 0.3579, 0.536, 0.4199, 0.5044, 0.4156, 0.5053, 0.3531, 0.508, 0.7918, 0.4953, 0.8529, 0.4981, 0.7904, 0.9953, 0.1471, 0.9666, 0.08793, 0.9886, 0.08481, 0.5448, 0.2959, 0.54, 0.3579, 0.5053, 0.3531, 0.5064, 0.2906, 0.5156, 0.7302, 0.508, 0.7918, 0.4981, 0.7904, 0.4998, 0.728, 0.5512, 0.2341, 0.5448, 0.2959, 0.5064, 0.2906, 0.5079, 0.2282, 0.521, 0.6683, 0.5156, 0.7302, 0.4998, 0.728, 0.501, 0.6655, 0.5612, 0.1728, 0.5512, 0.2341, 0.5079, 0.2282, 0.5103, 0.1657, 0.5252, 0.6062, 0.521, 0.6683, 0.501, 0.6655, 0.502, 0.603, 0.5806, 0.1125, 0.5612, 0.1728, 0.5103, 0.1657, 0.5152, 0.1034, 0.5289, 0.5441, 0.5252, 0.6062, 0.502, 0.603, 0.5028, 0.5405, 0.6382, 0.05684, 0.5806, 0.1125, 0.5152, 0.1034, 0.5342, 0.04134, 0.5324, 0.482, 0.5289, 0.5441, 0.5028, 0.5405, 0.5036, 0.4781, 0.8565, 0.03989, 0.6382, 0.05684, 0.5342, 0.04134, 0.9477, 0.02336, 0.536, 0.4199, 0.5324, 0.482, 0.5036, 0.4781, 0.5044, 0.4156, 0.9666, 0.08793, 0.8565, 0.03989, 0.9477, 0.02336, 0.9886, 0.08481, 0.5152, 0.1034, 0.5103, 0.1657, 0.4582, 0.1677, 0.4465, 0.1059, 0.5028, 0.5405, 0.502, 0.603, 0.4787, 0.6039, 0.4766, 0.5415, 0.5342, 0.04134, 0.5152, 0.1034, 0.4465, 0.1059, 0.405, 0.04605, 0.5036, 0.4781, 0.5028, 0.5405, 0.4766, 0.5415, 0.4747, 0.4791, 0.9477, 0.02336, 0.5342, 0.04134, 1.405, 0.04605, 1.096, 0.02878, 0.5044, 0.4156, 0.5036, 0.4781, 0.4747, 0.4791, 0.4727, 0.4168, 0.9886, 0.08481, 0.9477, 0.02336, 1.096, 0.02878, 1.012, 0.08567, 0.5053, 0.3531, 0.5044, 0.4156, 0.4727, 0.4168, 0.4704, 0.3544, 0.4981, 0.7904, 0.4953, 0.8529, 0.4882, 0.7908, 0.9953, 0.1471, 0.9886, 0.08481, 1.012, 0.08567, 0.5064, 0.2906, 0.5053, 0.3531, 0.4704, 0.3544, 0.4677, 0.2921, 0.4998, 0.728, 0.4981, 0.7904, 0.4882, 0.7908, 0.484, 0.7286, 0.5079, 0.2282, 0.5064, 0.2906, 0.4677, 0.2921, 0.464, 0.2298, 0.501, 0.6655, 0.4998, 0.728, 0.484, 0.7286, 0.481, 0.6662, 0.5103, 0.1657, 0.5079, 0.2282, 0.464, 0.2298, 0.4582, 0.1677, 0.502, 0.603, 0.501, 0.6655, 0.481, 0.6662, 0.4787, 0.6039, 0.9953, 0.1471, 1.012, 0.08567, 1.032, 0.09036, 0.4677, 0.2921, 0.4704, 0.3544, 0.436, 0.3617, 0.4298, 0.3001, 0.484, 0.7286, 0.4882, 0.7908, 0.4783, 0.7929, 0.4682, 0.7319, 0.464, 0.2298, 0.4677, 0.2921, 0.4298, 0.3001, 0.4215, 0.2388, 0.481, 0.6662, 0.484, 0.7286, 0.4682, 0.7319, 0.4611, 0.6705, 0.4582, 0.1677, 0.464, 0.2298, 0.4215, 0.2388, 0.4089, 0.1782, 0.4787, 0.6039, 0.481, 0.6662, 0.4611, 0.6705, 0.4554, 0.6088, 0.4465, 0.1059, 0.4582, 0.1677, 0.4089, 0.1782, 0.3853, 0.1193, 0.4766, 0.5415, 0.4787, 0.6039, 0.4554, 0.6088, 0.4505, 0.547, 0.405, 0.04605, 0.4465, 0.1059, 0.3853, 0.1193, 0.3238, 0.06674, 0.4747, 0.4791, 0.4766, 0.5415, 0.4505, 0.547, 0.4459, 0.4852, 0.09588, 0.02878, 0.405, 0.04605, 0.3238, 0.06674, 0.1478, 0.04931, 0.4727, 0.4168, 0.4747, 0.4791, 0.4459, 0.4852, 0.4412, 0.4234, 0.01158, 0.08567, 0.09588, 0.02878, 0.1478, 0.04931, 0.03217, 0.09036, 0.4704, 0.3544, 0.4727, 0.4168, 0.4412, 0.4234, 0.436, 0.3617, 0.4882, 0.7908, 0.4953, 0.8529, 0.4783, 0.7929, 0.3238, 0.06674, 0.3853, 0.1193, 0.3359, 0.1402, 0.2773, 0.09296, 0.4459, 0.4852, 0.4505, 0.547, 0.4247, 0.5569, 0.4175, 0.496, 0.1478, 0.04931, 0.3238, 0.06674, 0.2773, 0.09296, 0.159, 0.07282, 0.4412, 0.4234, 0.4459, 0.4852, 0.4175, 0.496, 0.4104, 0.4352, 0.03217, 0.09036, 0.1478, 0.04931, 0.159, 0.07282, 0.04817, 0.09819, 0.436, 0.3617, 0.4412, 0.4234, 0.4104, 0.4352, 0.4026, 0.3745, 0.4783, 0.7929, 0.4953, 0.8529, 0.4687, 0.7967, 0.9953, 0.1471, 1.032, 0.09036, 1.048, 0.09819, 0.4298, 0.3001, 0.436, 0.3617, 0.4026, 0.3745, 0.3934, 0.3141, 0.4682, 0.7319, 0.4783, 0.7929, 0.4687, 0.7967, 0.4526, 0.738, 0.4215, 0.2388, 0.4298, 0.3001, 0.3934, 0.3141, 0.3817, 0.2543, 0.4611, 0.6705, 0.4682, 0.7319, 0.4526, 0.738, 0.4413, 0.6781, 0.4089, 0.1782, 0.4215, 0.2388, 0.3817, 0.2543, 0.3646, 0.1958, 0.4554, 0.6088, 0.4611, 0.6705, 0.4413, 0.6781, 0.4324, 0.6176, 0.3853, 0.1193, 0.4089, 0.1782, 0.3646, 0.1958, 0.3359, 0.1402, 0.4505, 0.547, 0.4554, 0.6088, 0.4324, 0.6176, 0.4247, 0.5569, 0.4526, 0.738, 0.4687, 0.7967, 0.4594, 0.8021, 0.4372, 0.7466, 0.3817, 0.2543, 0.3934, 0.3141, 0.3591, 0.333, 0.3451, 0.2748, 0.4413, 0.6781, 0.4526, 0.738, 0.4372, 0.7466, 0.4216, 0.689, 0.3646, 0.1958, 0.3817, 0.2543, 0.3451, 0.2748, 0.3259, 0.2183, 0.4324, 0.6176, 0.4413, 0.6781, 0.4216, 0.689, 0.4095, 0.6302, 0.3359, 0.1402, 0.3646, 0.1958, 0.3259, 0.2183, 0.2964, 0.1653, 0.4247, 0.5569, 0.4324, 0.6176, 0.4095, 0.6302, 0.3992, 0.5708, 0.2773, 0.09296, 0.3359, 0.1402, 0.2964, 0.1653, 0.2453, 0.1207, 0.4175, 0.496, 0.4247, 0.5569, 0.3992, 0.5708, 0.3897, 0.5112, 0.159, 0.07282, 0.2773, 0.09296, 0.2453, 0.1207, 0.1576, 0.0967, 0.4104, 0.4352, 0.4175, 0.496, 0.3897, 0.5112, 0.3803, 0.4515, 0.04817, 0.09819, 0.159, 0.07282, 0.1576, 0.0967, 0.05896, 0.1082, 0.4026, 0.3745, 0.4104, 0.4352, 0.3803, 0.4515, 0.3704, 0.3921, 0.4687, 0.7967, 0.4953, 0.8529, 0.4594, 0.8021, 0.9953, 0.1471, 1.048, 0.09819, 1.059, 0.1082, 0.3934, 0.3141, 0.4026, 0.3745, 0.3704, 0.3921, 0.3591, 0.333, 0.3897, 0.5112, 0.3992, 0.5708, 0.3739, 0.5884, 0.3624, 0.5302, 0.1576, 0.0967, 0.2453, 0.1207, 0.2198, 0.1484, 0.1509, 0.1202, 0.3803, 0.4515, 0.3897, 0.5112, 0.3624, 0.5302, 0.3512, 0.4718, 0.05896, 0.1082, 0.1576, 0.0967, 0.1509, 0.1202, 0.06505, 0.1196, 0.3704, 0.3921, 0.3803, 0.4515, 0.3512, 0.4718, 0.3397, 0.4135, 0.4594, 0.8021, 0.4953, 0.8529, 0.4507, 0.8091, 0.9953, 0.1471, 1.059, 0.1082, 1.065, 0.1196, 0.3591, 0.333, 0.3704, 0.3921, 0.3397, 0.4135, 0.3269, 0.3558, 0.4372, 0.7466, 0.4594, 0.8021, 0.4507, 0.8091, 0.4222, 0.7578, 0.3451, 0.2748, 0.3591, 0.333, 0.3269, 0.3558, 0.3116, 0.299, 0.4216, 0.689, 0.4372, 0.7466, 0.4222, 0.7578, 0.4022, 0.7029, 0.3259, 0.2183, 0.3451, 0.2748, 0.3116, 0.299, 0.2918, 0.244, 0.4095, 0.6302, 0.4216, 0.689, 0.4022, 0.7029, 0.3868, 0.6461, 0.2964, 0.1653, 0.3259, 0.2183, 0.2918, 0.244, 0.2636, 0.1925, 0.3992, 0.5708, 0.4095, 0.6302, 0.3868, 0.6461, 0.3739, 0.5884, 0.2453, 0.1207, 0.2964, 0.1653, 0.2636, 0.1925, 0.2198, 0.1484, 0.3116, 0.299, 0.3269, 0.3558, 0.2964, 0.3812, 0.2807, 0.3254, 0.4022, 0.7029, 0.4222, 0.7578, 0.4075, 0.7713, 0.3829, 0.7197, 0.2918, 0.244, 0.3116, 0.299, 0.2807, 0.3254, 0.2612, 0.2713, 0.3868, 0.6461, 0.4022, 0.7029, 0.3829, 0.7197, 0.3642, 0.6652, 0.2636, 0.1925, 0.2918, 0.244, 0.2612, 0.2713, 0.2351, 0.2203, 0.3739, 0.5884, 0.3868, 0.6461, 0.3642, 0.6652, 0.3489, 0.6092, 0.2198, 0.1484, 0.2636, 0.1925, 0.2351, 0.2203, 0.1975, 0.1755, 0.3624, 0.5302, 0.3739, 0.5884, 0.3489, 0.6092, 0.3355, 0.5523, 0.1509, 0.1202, 0.2198, 0.1484, 0.1975, 0.1755, 0.1415, 0.1428, 0.3512, 0.4718, 0.3624, 0.5302, 0.3355, 0.5523, 0.3228, 0.4951, 0.06505, 0.1196, 0.1509, 0.1202, 0.1415, 0.1428, 0.06727, 0.1317, 0.3397, 0.4135, 0.3512, 0.4718, 0.3228, 0.4951, 0.3101, 0.438, 0.4507, 0.8091, 0.4953, 0.8529, 0.4428, 0.8175, 0.9953, 0.1471, 1.065, 0.1196, 1.067, 0.1317, 0.3269, 0.3558, 0.3397, 0.4135, 0.3101, 0.438, 0.2964, 0.3812, 0.4222, 0.7578, 0.4507, 0.8091, 0.4428, 0.8175, 0.4075, 0.7713, 0.1415, 0.1428, 0.1975, 0.1755, 0.1769, 0.2015, 0.1303, 0.1644, 0.3228, 0.4951, 0.3355, 0.5523, 0.3088, 0.577, 0.295, 0.5208, 0.06727, 0.1317, 0.1415, 0.1428, 0.1303, 0.1644, 0.06646, 0.1439, 0.3101, 0.438, 0.3228, 0.4951, 0.295, 0.5208, 0.2814, 0.4644, 0.4428, 0.8175, 0.4953, 0.8529, 0.4357, 0.8271, 0.9953, 0.1471, 1.067, 0.1317, 1.066, 0.1439, 0.2964, 0.3812, 0.3101, 0.438, 0.2814, 0.4644, 0.2673, 0.4083, 0.4075, 0.7713, 0.4428, 0.8175, 0.4357, 0.8271, 0.3934, 0.7869, 0.2807, 0.3254, 0.2964, 0.3812, 0.2673, 0.4083, 0.2517, 0.353, 0.3829, 0.7197, 0.4075, 0.7713, 0.3934, 0.7869, 0.3637, 0.739, 0.2612, 0.2713, 0.2807, 0.3254, 0.2517, 0.353, 0.2331, 0.2991, 0.3642, 0.6652, 0.3829, 0.7197, 0.3637, 0.739, 0.3416, 0.6869, 0.2351, 0.2203, 0.2612, 0.2713, 0.2331, 0.2991, 0.2094, 0.2479, 0.3489, 0.6092, 0.3642, 0.6652, 0.3416, 0.6869, 0.3239, 0.6326, 0.1975, 0.1755, 0.2351, 0.2203, 0.2094, 0.2479, 0.1769, 0.2015, 0.3355, 0.5523, 0.3489, 0.6092, 0.3239, 0.6326, 0.3088, 0.577, 0.3637, 0.739, 0.3934, 0.7869, 0.3799, 0.8045, 0.3445, 0.7606, 0.2331, 0.2991, 0.2517, 0.353, 0.224, 0.3808, 0.2066, 0.3266, 0.3416, 0.6869, 0.3637, 0.739, 0.3445, 0.7606, 0.3187, 0.7109, 0.2094, 0.2479, 0.2331, 0.2991, 0.2066, 0.3266, 0.1852, 0.2745, 0.3239, 0.6326, 0.3416, 0.6869, 0.3187, 0.7109, 0.2987, 0.658, 0.1769, 0.2015, 0.2094, 0.2479, 0.1852, 0.2745, 0.1572, 0.2261, 0.3088, 0.577, 0.3239, 0.6326, 0.2987, 0.658, 0.2821, 0.6034, 0.1303, 0.1644, 0.1769, 0.2015, 0.1572, 0.2261, 0.1181, 0.1846, 0.295, 0.5208, 0.3088, 0.577, 0.2821, 0.6034, 0.2673, 0.5479, 0.06646, 0.1439, 0.1303, 0.1644, 0.1181, 0.1846, 0.0633, 0.1557, 0.2814, 0.4644, 0.295, 0.5208, 0.2673, 0.5479, 0.2533, 0.492, 0.4357, 0.8271, 0.4953, 0.8529, 0.4299, 0.8378, 0.9953, 0.1471, 1.066, 0.1439, 1.063, 0.1557, 0.2673, 0.4083, 0.2814, 0.4644, 0.2533, 0.492, 0.2392, 0.4361, 0.3934, 0.7869, 0.4357, 0.8271, 0.4299, 0.8378, 0.3799, 0.8045, 0.2517, 0.353, 0.2673, 0.4083, 0.2392, 0.4361, 0.224, 0.3808, 0.2673, 0.5479, 0.2821, 0.6034, 0.2549, 0.631, 0.2395, 0.5757, 0.0633, 0.1557, 0.1181, 0.1846, 0.105, 0.2032, 0.05833, 0.1669, 0.2533, 0.492, 0.2673, 0.5479, 0.2395, 0.5757, 0.2253, 0.5198, 0.4299, 0.8378, 0.4953, 0.8529, 0.4256, 0.8493, 0.9953, 0.1471, 1.063, 0.1557, 1.058, 0.1669, 0.2392, 0.4361, 0.2533, 0.492, 0.2253, 0.5198, 0.2115, 0.4638, 0.3799, 0.8045, 0.4299, 0.8378, 0.4256, 0.8493, 0.3671, 0.8238, 0.224, 0.3808, 0.2392, 0.4361, 0.2115, 0.4638, 0.197, 0.408, 0.3445, 0.7606, 0.3799, 0.8045, 0.3671, 0.8238, 0.3251, 0.7841, 0.2066, 0.3266, 0.224, 0.3808, 0.197, 0.408, 0.181, 0.353, 0.3187, 0.7109, 0.3445, 0.7606, 0.3251, 0.7841, 0.2952, 0.7367, 0.1852, 0.2745, 0.2066, 0.3266, 0.181, 0.353, 0.162, 0.2996, 0.2987, 0.658, 0.3187, 0.7109, 0.2952, 0.7367, 0.2728, 0.685, 0.1572, 0.2261, 0.1852, 0.2745, 0.162, 0.2996, 0.1379, 0.2489, 0.2821, 0.6034, 0.2987, 0.658, 0.2728, 0.685, 0.2549, 0.631, 0.1181, 0.1846, 0.1572, 0.2261, 0.1379, 0.2489, 0.105, 0.2032, 0.181, 0.353, 0.197, 0.408, 0.1704, 0.4338, 0.156, 0.3777, 0.2952, 0.7367, 0.3251, 0.7841, 0.305, 0.8094, 0.2705, 0.7637, 0.162, 0.2996, 0.181, 0.353, 0.156, 0.3777, 0.1393, 0.3226, 0.2728, 0.685, 0.2952, 0.7367, 0.2705, 0.7637, 0.2457, 0.7127, 0.1379, 0.2489, 0.162, 0.2996, 0.1393, 0.3226, 0.1187, 0.2695, 0.2549, 0.631, 0.2728, 0.685, 0.2457, 0.7127, 0.2267, 0.6588, 0.105, 0.2032, 0.1379, 0.2489, 0.1187, 0.2695, 0.09118, 0.22, 0.2395, 0.5757, 0.2549, 0.631, 0.2267, 0.6588, 0.211, 0.6033, 0.05833, 0.1669, 0.105, 0.2032, 0.09118, 0.22, 0.05195, 0.1771, 0.2253, 0.5198, 0.2395, 0.5757, 0.211, 0.6033, 0.197, 0.547, 0.4256, 0.8493, 0.4953, 0.8529, 0.4234, 0.8613, 0.9953, 0.1471, 1.058, 0.1669, 1.052, 0.1771, 0.2115, 0.4638, 0.2253, 0.5198, 0.197, 0.547, 0.1838, 0.4904, 0.3671, 0.8238, 0.4256, 0.8493, 0.4234, 0.8613, 0.3553, 0.8446, 0.197, 0.408, 0.2115, 0.4638, 0.1838, 0.4904, 0.1704, 0.4338, 0.3251, 0.7841, 0.3671, 0.8238, 0.3553, 0.8446, 0.305, 0.8094, 0.05195, 0.1771, 0.09118, 0.22, 0.07683, 0.2347, 0.04448, 0.1862, 0.197, 0.547, 0.211, 0.6033, 0.1814, 0.6299, 0.168, 0.5727, 0.4234, 0.8613, 0.4953, 0.8529, 0.4238, 0.8735, 0.9953, 0.1471, 1.052, 0.1771, 1.044, 0.1862, 0.1838, 0.4904, 0.197, 0.547, 0.168, 0.5727, 0.1557, 0.5151, 0.3553, 0.8446, 0.4234, 0.8613, 0.4238, 0.8735, 0.3448, 0.8667, 0.1704, 0.4338, 0.1838, 0.4904, 0.1557, 0.5151, 0.1437, 0.4574, 0.305, 0.8094, 0.3553, 0.8446, 0.3448, 0.8667, 0.2838, 0.8359, 0.156, 0.3777, 0.1704, 0.4338, 0.1437, 0.4574, 0.131, 0.4, 0.2705, 0.7637, 0.305, 0.8094, 0.2838, 0.8359, 0.2437, 0.7915, 0.1393, 0.3226, 0.156, 0.3777, 0.131, 0.4, 0.1167, 0.3433, 0.2457, 0.7127, 0.2705, 0.7637, 0.2437, 0.7915, 0.2167, 0.7404, 0.1187, 0.2695, 0.1393, 0.3226, 0.1167, 0.3433, 0.09949, 0.2878, 0.2267, 0.6588, 0.2457, 0.7127, 0.2167, 0.7404, 0.197, 0.686, 0.09118, 0.22, 0.1187, 0.2695, 0.09949, 0.2878, 0.07683, 0.2347, 0.211, 0.6033, 0.2267, 0.6588, 0.197, 0.686, 0.1814, 0.6299, 0.1167, 0.3433, 0.131, 0.4, 0.1059, 0.4195, 0.09413, 0.361, 0.2167, 0.7404, 0.2437, 0.7915, 0.2136, 0.8192, 0.1847, 0.7672, 0.09949, 0.2878, 0.1167, 0.3433, 0.09413, 0.361, 0.08013, 0.3034, 0.197, 0.686, 0.2167, 0.7404, 0.1847, 0.7672, 0.165, 0.7116, 0.07683, 0.2347, 0.09949, 0.2878, 0.08013, 0.3034, 0.06202, 0.2472, 0.1814, 0.6299, 0.197, 0.686, 0.165, 0.7116, 0.1502, 0.6543, 0.04448, 0.1862, 0.07683, 0.2347, 0.06202, 0.2472, 0.03617, 0.194, 0.168, 0.5727, 0.1814, 0.6299, 0.1502, 0.6543, 0.1379, 0.596, 0.4238, 0.8735, 0.4953, 0.8529, 0.4275, 0.8853, 0.9953, 0.1471, 1.044, 0.1862, 1.036, 0.194, 0.1557, 0.5151, 0.168, 0.5727, 0.1379, 0.596, 0.127, 0.5372, 0.3448, 0.8667, 0.4238, 0.8735, 0.4275, 0.8853, 0.3363, 0.8897, 0.1437, 0.4574, 0.1557, 0.5151, 0.127, 0.5372, 0.1166, 0.4783, 0.2838, 0.8359, 0.3448, 0.8667, 0.3363, 0.8897, 0.2604, 0.8633, 0.131, 0.4, 0.1437, 0.4574, 0.1166, 0.4783, 0.1059, 0.4195, 0.2437, 0.7915, 0.2838, 0.8359, 0.2604, 0.8633, 0.2136, 0.8192, 0.4275, 0.8853, 0.4953, 0.8529, 0.4355, 0.8962, 0.9953, 0.1471, 1.036, 0.194, 1.027, 0.2004, 0.127, 0.5372, 0.1379, 0.596, 0.1066, 0.6159, 0.09754, 0.5559, 0.3363, 0.8897, 0.4275, 0.8853, 0.4355, 0.8962, 0.3314, 0.9134, 0.1166, 0.4783, 0.127, 0.5372, 0.09754, 0.5559, 0.08907, 0.4957, 0.2604, 0.8633, 0.3363, 0.8897, 0.3314, 0.9134, 0.2327, 0.8912, 0.1059, 0.4195, 0.1166, 0.4783, 0.08907, 0.4957, 0.08056, 0.4356, 0.2136, 0.8192, 0.2604, 0.8633, 0.2327, 0.8912, 0.1783, 0.8457, 0.09413, 0.361, 0.1059, 0.4195, 0.08056, 0.4356, 0.07136, 0.3756, 0.1847, 0.7672, 0.2136, 0.8192, 0.1783, 0.8457, 0.1488, 0.7917, 0.08013, 0.3034, 0.09413, 0.361, 0.07136, 0.3756, 0.06059, 0.316, 0.165, 0.7116, 0.1847, 0.7672, 0.1488, 0.7917, 0.1303, 0.7344, 0.06202, 0.2472, 0.08013, 0.3034, 0.06059, 0.316, 0.04682, 0.2574, 0.1502, 0.6543, 0.165, 0.7116, 0.1303, 0.7344, 0.1171, 0.6756, 0.03617, 0.194, 0.06202, 0.2472, 0.04682, 0.2574, 0.02721, 0.2004, 0.1379, 0.596, 0.1502, 0.6543, 0.1171, 0.6756, 0.1066, 0.6159, 0.1488, 0.7917, 0.1783, 0.8457, 0.135, 0.8694, 0.1078, 0.8124, 0.06059, 0.316, 0.07136, 0.3756, 0.04839, 0.3866, 0.04087, 0.3256, 0.1303, 0.7344, 0.1488, 0.7917, 0.1078, 0.8124, 0.09231, 0.753, 0.04682, 0.2574, 0.06059, 0.316, 0.04087, 0.3256, 0.03134, 0.2649, 0.1171, 0.6756, 0.1303, 0.7344, 0.09231, 0.753, 0.08187, 0.6925, 0.02721, 0.2004, 0.04682, 0.2574, 0.03134, 0.2649, 0.01778, 0.2051, 0.1066, 0.6159, 0.1171, 0.6756, 0.08187, 0.6925, 0.07389, 0.6316, 0.4355, 0.8962, 0.4953, 0.8529, 0.4485, 0.9055, 0.9953, 0.1471, 1.027, 0.2004, 1.018, 0.2051, 0.09754, 0.5559, 0.1066, 0.6159, 0.07389, 0.6316, 0.06716, 0.5704, 0.3314, 0.9134, 0.4355, 0.8962, 0.4485, 0.9055, 0.3339, 0.9373, 0.08907, 0.4957, 0.09754, 0.5559, 0.06716, 0.5704, 0.06099, 0.5091, 0.2327, 0.8912, 0.3314, 0.9134, 0.3339, 0.9373, 0.196, 0.9185, 0.08056, 0.4356, 0.08907, 0.4957, 0.06099, 0.5091, 0.05489, 0.4478, 0.1783, 0.8457, 0.2327, 0.8912, 0.196, 0.9185, 0.135, 0.8694, 0.07136, 0.3756, 0.08056, 0.4356, 0.05489, 0.4478, 0.04839, 0.3866, 0.06716, 0.5704, 0.07389, 0.6316, 0.03999, 0.6421, 0.03602, 0.5801, 0.3339, 0.9373, 0.4485, 0.9055, 0.4666, 0.9121, 0.3565, 0.9601, 0.06099, 0.5091, 0.06716, 0.5704, 0.03602, 0.5801, 0.03244, 0.518, 0.196, 0.9185, 0.3339, 0.9373, 0.3565, 0.9601, 0.1382, 0.9432, 0.05489, 0.4478, 0.06099, 0.5091, 0.03244, 0.518, 0.02894, 0.4559, 0.135, 0.8694, 0.196, 0.9185, 0.1382, 0.9432, 0.08065, 0.8875, 0.04839, 0.3866, 0.05489, 0.4478, 0.02894, 0.4559, 0.02523, 0.3938, 0.1078, 0.8124, 0.135, 0.8694, 0.08065, 0.8875, 0.06122, 0.8272, 0.04087, 0.3256, 0.04839, 0.3866, 0.02523, 0.3938, 0.02099, 0.3317, 0.09231, 0.753, 0.1078, 0.8124, 0.06122, 0.8272, 0.05122, 0.7659, 0.03134, 0.2649, 0.04087, 0.3256, 0.02099, 0.3317, 0.01564, 0.2698, 0.08187, 0.6925, 0.09231, 0.753, 0.05122, 0.7659, 0.04478, 0.7041, 0.01778, 0.2051, 0.03134, 0.2649, 0.01564, 0.2698, 0.008043, 0.2082, 0.07389, 0.6316, 0.08187, 0.6925, 0.04478, 0.7041, 0.03999, 0.6421, 0.4485, 0.9055, 0.4953, 0.8529, 0.4666, 0.9121, 0.9953, 0.1471, 1.018, 0.2051, 1.008, 0.2082, 0.02099, 0.3317, 0.02523, 0.3938, 0.001965, 0.397, 0.001016, 0.3345, 0.05122, 0.7659, 0.06122, 0.8272, 0.0103, 0.8343, 0.007907, 0.7718, 1.016, 0.2698, 1.021, 0.3317, 1.001, 0.3345, 0.9998, 0.272, 0.04478, 0.7041, 0.05122, 0.7659, 0.007907, 0.7718, 0.006404, 0.7094, 1.008, 0.2082, 1.016, 0.2698, 0.9998, 0.272, 0.9981, 0.2096, 0.03999, 0.6421, 0.04478, 0.7041, 0.006404, 0.7094, 0.005301, 0.6469, 0.4666, 0.9121, 0.4953, 0.8529, 0.4886, 0.9152, 0.9953, 0.1471, 1.008, 0.2082, 0.9981, 0.2096, 0.03602, 0.5801, 0.03999, 0.6421, 0.005301, 0.6469, 0.004397, 0.5844, 0.3565, 0.9601, 0.4666, 0.9121, 0.4886, 0.9152, 0.4477, 0.9766, 0.03244, 0.518, 0.03602, 0.5801, 0.004397, 0.5844, 0.003586, 0.5219, 0.1382, 0.9432, 0.3565, 0.9601, 0.4477, 0.9766, 0.03418, 0.9587, 0.02894, 0.4559, 0.03244, 0.518, 0.003586, 0.5219, 0.002796, 0.4595, 0.08065, 0.8875, 0.1382, 0.9432, 0.03418, 0.9587, 0.01522, 0.8966, 0.02523, 0.3938, 0.02894, 0.4559, 0.002796, 0.4595, 0.001965, 0.397, 0.06122, 0.8272, 0.08065, 0.8875, 0.01522, 0.8966, 0.0103, 0.8343, 0.4477, 0.9766, 0.4886, 0.9152, 0.5116, 0.9143, 0.5959, 0.9712, 1.004, 0.5219, 1.004, 0.5844, 0.9727, 0.5832, 0.9747, 0.5209, 1.034, 0.9587, 0.4477, 0.9766, 0.5959, 0.9712, 0.905, 0.9539, 1.003, 0.4595, 1.004, 0.5219, 0.9747, 0.5209, 0.9766, 0.4585, 1.015, 0.8966, 1.034, 0.9587, 0.905, 0.9539, 0.9465, 0.8941, 1.002, 0.397, 1.003, 0.4595, 0.9766, 0.4585, 0.9787, 0.3961, 1.01, 0.8343, 1.015, 0.8966, 0.9465, 0.8941, 0.9582, 0.8323, 1.001, 0.3345, 1.002, 0.397, 0.9787, 0.3961, 0.981, 0.3338, 1.008, 0.7718, 1.01, 0.8343, 0.9582, 0.8323, 0.964, 0.7702, 0.9998, 0.272, 1.001, 0.3345, 0.981, 0.3338, 0.984, 0.2714, 1.006, 0.7094, 1.008, 0.7718, 0.964, 0.7702, 0.9677, 0.7079, 0.9981, 0.2096, 0.9998, 0.272, 0.984, 0.2714, 0.9882, 0.2092, 1.005, 0.6469, 1.006, 0.7094, 0.9677, 0.7079, 0.9704, 0.6456, 0.4886, 0.9152, 0.4953, 0.8529, 0.5116, 0.9143, 0.9953, 0.1471, 0.9981, 0.2096, 0.9882, 0.2092, 1.004, 0.5844, 1.005, 0.6469, 0.9704, 0.6456, 0.9727, 0.5832, 0.964, 0.7702, 0.9582, 0.8323, 0.9089, 0.8218, 0.9215, 0.7612, 0.984, 0.2714, 0.981, 0.3338, 0.9611, 0.3295, 0.9682, 0.2681, 0.9677, 0.7079, 0.964, 0.7702, 0.9215, 0.7612, 0.9298, 0.6999, 0.9882, 0.2092, 0.984, 0.2714, 0.9682, 0.2681, 0.9783, 0.2071, 0.9704, 0.6456, 0.9677, 0.7079, 0.9298, 0.6999, 0.936, 0.6383, 0.5116, 0.9143, 0.4953, 0.8529, 0.5322, 0.9096, 0.9953, 0.1471, 0.9882, 0.2092, 0.9783, 0.2071, 0.9727, 0.5832, 0.9704, 0.6456, 0.936, 0.6383, 0.9412, 0.5766, 0.5959, 0.9712, 0.5116, 0.9143, 0.5322, 0.9096, 0.6478, 0.9507, 0.9747, 0.5209, 0.9727, 0.5832, 0.9412, 0.5766, 0.9459, 0.5148, 0.905, 0.9539, 0.5959, 0.9712, 0.6478, 0.9507, 0.8238, 0.9333, 0.9766, 0.4585, 0.9747, 0.5209, 0.9459, 0.5148, 0.9505, 0.453, 0.9465, 0.8941, 0.905, 0.9539, 0.8238, 0.9333, 0.8853, 0.8807, 0.9787, 0.3961, 0.9766, 0.4585, 0.9505, 0.453, 0.9554, 0.3912, 0.9582, 0.8323, 0.9465, 0.8941, 0.8853, 0.8807, 0.9089, 0.8218, 0.981, 0.3338, 0.9787, 0.3961, 0.9554, 0.3912, 0.9611, 0.3295, 0.9459, 0.5148, 0.9412, 0.5766, 0.9104, 0.5648, 0.9175, 0.504, 0.8238, 0.9333, 0.6478, 0.9507, 0.659, 0.9272, 0.7773, 0.907, 0.9505, 0.453, 0.9459, 0.5148, 0.9175, 0.504, 0.9247, 0.4431, 0.8853, 0.8807, 0.8238, 0.9333, 0.7773, 0.907, 0.8359, 0.8598, 0.9554, 0.3912, 0.9505, 0.453, 0.9247, 0.4431, 0.9324, 0.3824, 0.9089, 0.8218, 0.8853, 0.8807, 0.8359, 0.8598, 0.8646, 0.8042, 0.9611, 0.3295, 0.9554, 0.3912, 0.9324, 0.3824, 0.9413, 0.3219, 0.9215, 0.7612, 0.9089, 0.8218, 0.8646, 0.8042, 0.8817, 0.7457, 0.9682, 0.2681, 0.9611, 0.3295, 0.9413, 0.3219, 0.9526, 0.262, 0.9298, 0.6999, 0.9215, 0.7612, 0.8817, 0.7457, 0.8934, 0.6859, 0.9783, 0.2071, 0.9682, 0.2681, 0.9526, 0.262, 0.9687, 0.2033, 0.936, 0.6383, 0.9298, 0.6999, 0.8934, 0.6859, 0.9026, 0.6255, 0.5322, 0.9096, 0.4953, 0.8529, 0.5482, 0.9018, 0.9953, 0.1471, 0.9783, 0.2071, 0.9687, 0.2033, 0.9412, 0.5766, 0.936, 0.6383, 0.9026, 0.6255, 0.9104, 0.5648, 0.6478, 0.9507, 0.5322, 0.9096, 0.5482, 0.9018, 0.659, 0.9272, 0.9526, 0.262, 0.9413, 0.3219, 0.9216, 0.311, 0.9372, 0.2534, 0.8934, 0.6859, 0.8817, 0.7457, 0.8451, 0.7252, 0.8591, 0.667, 0.9687, 0.2033, 0.9526, 0.262, 0.9372, 0.2534, 0.9594, 0.1979, 0.9026, 0.6255, 0.8934, 0.6859, 0.8591, 0.667, 0.8704, 0.6079, 0.5482, 0.9018, 0.4953, 0.8529, 0.559, 0.8918, 0.9953, 0.1471, 0.9687, 0.2033, 0.9594, 0.1979, 0.9104, 0.5648, 0.9026, 0.6255, 0.8704, 0.6079, 0.8803, 0.5485, 0.659, 0.9272, 0.5482, 0.9018, 0.559, 0.8918, 0.6576, 0.9033, 0.9175, 0.504, 0.9104, 0.5648, 0.8803, 0.5485, 0.8897, 0.4888, 0.7773, 0.907, 0.659, 0.9272, 0.6576, 0.9033, 0.7453, 0.8793, 0.9247, 0.4431, 0.9175, 0.504, 0.8897, 0.4888, 0.8992, 0.4292, 0.8359, 0.8598, 0.7773, 0.907, 0.7453, 0.8793, 0.7964, 0.8347, 0.9324, 0.3824, 0.9247, 0.4431, 0.8992, 0.4292, 0.9095, 0.3698, 0.8646, 0.8042, 0.8359, 0.8598, 0.7964, 0.8347, 0.8259, 0.7817, 0.9413, 0.3219, 0.9324, 0.3824, 0.9095, 0.3698, 0.9216, 0.311, 0.8817, 0.7457, 0.8646, 0.8042, 0.8259, 0.7817, 0.8451, 0.7252, 0.8992, 0.4292, 0.8897, 0.4888, 0.8624, 0.4698, 0.8739, 0.4116, 0.7964, 0.8347, 0.7453, 0.8793, 0.7198, 0.8516, 0.7636, 0.8075, 0.9095, 0.3698, 0.8992, 0.4292, 0.8739, 0.4116, 0.8868, 0.3539, 0.8259, 0.7817, 0.7964, 0.8347, 0.7636, 0.8075, 0.7918, 0.756, 0.9216, 0.311, 0.9095, 0.3698, 0.8868, 0.3539, 0.9022, 0.2971, 0.8451, 0.7252, 0.8259, 0.7817, 0.7918, 0.756, 0.8116, 0.701, 0.9372, 0.2534, 0.9216, 0.311, 0.9022, 0.2971, 0.9222, 0.2422, 0.8591, 0.667, 0.8451, 0.7252, 0.8116, 0.701, 0.8269, 0.6442, 0.9594, 0.1979, 0.9372, 0.2534, 0.9222, 0.2422, 0.9507, 0.1909, 0.8704, 0.6079, 0.8591, 0.667, 0.8269, 0.6442, 0.8397, 0.5865, 0.559, 0.8918, 0.4953, 0.8529, 0.565, 0.8804, 0.9953, 0.1471, 0.9594, 0.1979, 0.9507, 0.1909, 0.8803, 0.5485, 0.8704, 0.6079, 0.8397, 0.5865, 0.8512, 0.5282, 0.6576, 0.9033, 0.559, 0.8918, 0.565, 0.8804, 0.6509, 0.8798, 0.8897, 0.4888, 0.8803, 0.5485, 0.8512, 0.5282, 0.8624, 0.4698, 0.7453, 0.8793, 0.6576, 0.9033, 0.6509, 0.8798, 0.7198, 0.8516, 0.9507, 0.1909, 0.9222, 0.2422, 0.9075, 0.2287, 0.9428, 0.1825, 0.8397, 0.5865, 0.8269, 0.6442, 0.7964, 0.6188, 0.8101, 0.562, 0.565, 0.8804, 0.4953, 0.8529, 0.5673, 0.8683, 0.9953, 0.1471, 0.9507, 0.1909, 0.9428, 0.1825, 0.8512, 0.5282, 0.8397, 0.5865, 0.8101, 0.562, 0.8228, 0.5049, 0.6509, 0.8798, 0.565, 0.8804, 0.5673, 0.8683, 0.6415, 0.8572, 0.8624, 0.4698, 0.8512, 0.5282, 0.8228, 0.5049, 0.8355, 0.4477, 0.7198, 0.8516, 0.6509, 0.8798, 0.6415, 0.8572, 0.6975, 0.8245, 0.8739, 0.4116, 0.8624, 0.4698, 0.8355, 0.4477, 0.8489, 0.3908, 0.7636, 0.8075, 0.7198, 0.8516, 0.6975, 0.8245, 0.7351, 0.7797, 0.8868, 0.3539, 0.8739, 0.4116, 0.8489, 0.3908, 0.8642, 0.3348, 0.7918, 0.756, 0.7636, 0.8075, 0.7351, 0.7797, 0.7612, 0.7287, 0.9022, 0.2971, 0.8868, 0.3539, 0.8642, 0.3348, 0.8829, 0.2803, 0.8116, 0.701, 0.7918, 0.756, 0.7612, 0.7287, 0.7807, 0.6746, 0.9222, 0.2422, 0.9022, 0.2971, 0.8829, 0.2803, 0.9075, 0.2287, 0.8269, 0.6442, 0.8116, 0.701, 0.7807, 0.6746, 0.7964, 0.6188])
me_sphere.materials.append(mat_material_001)
me_sphere.use_remesh_preserve_volume = False
me_sphere.use_remesh_preserve_attributes = False
me_sphere.use_mirror_vertex_groups = False
me_sphere.update()

# ---- objects
ob_sphere = bpy.data.objects.new('Sphere', me_sphere)
ob_lamp = bpy.data.objects.new('Lamp', light_lamp)
ob_camera = bpy.data.objects.new('Camera', cam_camera)

# ---- transforms, parenting, visibility, modifiers, constraints
ob_sphere.location = (0.0, 0.0, 0.0)
ob_sphere.lineart.crease_threshold = 0.0
ob_lamp.location = (4.076, 1.005, 5.904)
ob_lamp.rotation_euler = (0.6503, 0.05522, 1.866)
ob_lamp.lock_rotations_4d = False
ob_lamp.empty_display_type = 'ARROWS'
ob_lamp.color = (0.0, 0.0, 0.0, 0.0)
ob_lamp.lineart.crease_threshold = 0.0
ob_camera.location = (7.481, -6.508, 5.344)
ob_camera.rotation_euler = (1.109, 0.0, 0.8149)
ob_camera.lock_rotations_4d = False
ob_camera.empty_display_type = 'ARROWS'
ob_camera.color = (0.0, 0.0, 0.0, 0.0)
ob_camera.display_type = 'WIRE'
ob_camera.lineart.crease_threshold = 0.0

# ---- collection membership
col_collection_1.objects.link(ob_sphere)
col_collection_1.objects.link(ob_lamp)
col_collection_1.objects.link(ob_camera)

# ---- scene / render settings (as saved in the file)
scene.camera = ob_camera
scene.frame_start = 1; scene.frame_end = 250; scene.frame_set(1)
scene.render.engine = 'CYCLES'
scene.render.resolution_percentage = 50
scene.render.dither_intensity = 0.0
scene.cycles.use_denoising = False
scene.cycles.samples = 128
scene.cycles.sampling_pattern = 'TABULATED_SOBOL'
scene.cycles.use_adaptive_sampling = False
scene.cycles.use_light_tree = False
scene.cycles.blur_glossy = 0.0
scene.cycles.sample_clamp_indirect = 0.0
scene.view_settings.view_transform = 'Standard'
bpy.context.view_layer.update()

